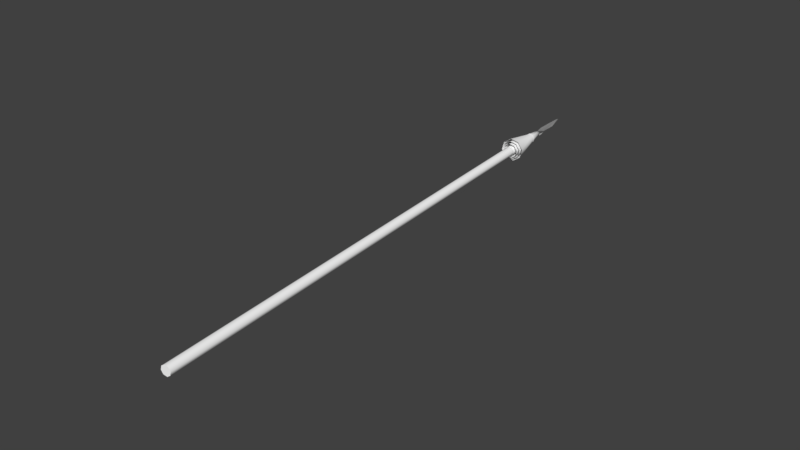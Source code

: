 # Source: WEP_Spear_001.blend  (saved by Blender 2.78.0; exported with 4.5.12 LTS)
import bpy
from mathutils import Matrix  # noqa: F401  (used for matrix-valued properties, if any)

bpy.ops.wm.read_factory_settings(use_empty=True)
scene = bpy.context.scene
scene.name = 'Scene'

# ---- collections
col_collection_1 = bpy.data.collections.new('Collection 1'); scene.collection.children.link(col_collection_1)

# ---- materials (node trees are filled in below, after node groups)
mat_spear = bpy.data.materials.new('Spear')
mat_spear.alpha_threshold = 0.0
mat_spear.diffuse_color = (1.0, 1.0, 1.0, 1.0)
mat_spear.roughness = 0.5
mat_feathers = bpy.data.materials.new('Feathers')
mat_feathers.alpha_threshold = 0.0
mat_feathers.diffuse_color = (1.0, 1.0, 1.0, 1.0)
mat_feathers.roughness = 0.5

# ---- material node trees
mat_spear.use_nodes = True; mat_spear.node_tree.nodes.clear()
_N = mat_spear.node_tree.nodes; _L = mat_spear.node_tree.links
n0 = _N.new('ShaderNodeOutputMaterial'); n0.name = 'Material Output'; n0.location = (1200, 880)
n0.label = 'Material Out'
n1 = _N.new('ShaderNodeAddShader'); n1.name = 'Add Shader'; n1.location = (1000, 880)
n1.label = 'Shader Add Refl'
n2 = _N.new('ShaderNodeAddShader'); n2.name = 'Add Shader.001'; n2.location = (800, 880)
n2.label = 'Shader Add Spec'
n3 = _N.new('ShaderNodeBsdfRefraction'); n3.name = 'Refraction BSDF'; n3.location = (1200, 220)
n3.label = 'Refl BSDF'
n3.mute = True
n4 = _N.new('ShaderNodeMix'); n4.name = 'Mix'; n4.location = (1000, 220)
n4.label = 'Mix Color/Refl'
n4.data_type = 'RGBA'
n4.blend_type = 'MULTIPLY'
n4.inputs[0].default_value = 1.0
n4.inputs[6].default_value = (1.0, 1.0, 1.0, 1.0)
n4.inputs[7].default_value = (0.0, 0.0, 0.0, 0.0)
n5 = _N.new('ShaderNodeMixShader'); n5.name = 'Mix Shader'; n5.location = (600, 880)
n5.label = 'Shader Mix Alpha'
n6 = _N.new('ShaderNodeBsdfTransparent'); n6.name = 'Transparent BSDF'; n6.location = (400, 880)
n6.label = 'Alpha BSDF'
n6.mute = True
n7 = _N.new('ShaderNodeMix'); n7.name = 'Mix.001'; n7.location = (200, 1100)
n7.label = 'Mix Color/Alpha'
n7.data_type = 'RGBA'
n7.blend_type = 'MULTIPLY'
n7.inputs[0].default_value = 1.0
n7.inputs[6].default_value = (1.0, 1.0, 1.0, 1.0)
n7.inputs[7].default_value = (1.0, 1.0, 1.0, 1.0)
n8 = _N.new('ShaderNodeBsdfDiffuse'); n8.name = 'Diffuse BSDF'; n8.location = (400, 660)
n8.label = 'Diff BSDF'
n9 = _N.new('ShaderNodeMix'); n9.name = 'Mix.002'; n9.location = (200, 660)
n9.label = 'Mix Color/Diffuse'
n9.data_type = 'RGBA'
n9.blend_type = 'MULTIPLY'
n9.inputs[0].default_value = 1.0
n9.inputs[6].default_value = (1.0, 1.0, 1.0, 1.0)
n9.inputs[7].default_value = (1.0, 1.0, 1.0, 1.0)
n10 = _N.new('ShaderNodeBsdfAnisotropic'); n10.name = 'Glossy BSDF'; n10.location = (400, 220)
n10.label = 'Spec BSDF'
n10.distribution = 'GGX'
n11 = _N.new('ShaderNodeMix'); n11.name = 'Mix.003'; n11.location = (200, 220)
n11.label = 'Mix Color/Spec'
n11.data_type = 'RGBA'
n11.blend_type = 'MULTIPLY'
n11.inputs[0].default_value = 1.0
n11.inputs[7].default_value = (0.0, 0.0, 0.0, 1.0)
n12 = _N.new('ShaderNodeMix'); n12.name = 'Mix.004'; n12.location = (200, 0)
n12.label = 'Mix Color/Hardness'
n12.data_type = 'RGBA'
n12.blend_type = 'MULTIPLY'
n12.inputs[0].default_value = 1.0
n12.inputs[6].default_value = (1.87, 1.87, 1.87, 1.87)
n12.inputs[7].default_value = (1.0, 1.0, 1.0, 1.0)
n13 = _N.new('ShaderNodeNormalMap'); n13.name = 'Normal Map'; n13.location = (200, 440)
n13.label = 'Normal/Map'
n13.mute = True
n14 = _N.new('ShaderNodeMix'); n14.name = 'Mix.005'; n14.location = (1000, 660)
n14.label = 'Bump/Map'
n14.mute = True
n14.data_type = 'RGBA'
n14.blend_type = 'MULTIPLY'
n14.inputs[0].default_value = 1.0
n14.inputs[6].default_value = (1.0, 1.0, 1.0, 1.0)
n14.inputs[7].default_value = (0.0, 0.0, 0.0, 1.0)
n15 = _N.new('ShaderNodeTexCoord'); n15.name = 'Texture Coordinate'; n15.location = (-600, 660)
n15.label = 'Texture Coords'
n16 = _N.new('ShaderNodeDisplacement'); n16.name = 'Displacement'; n16.location = (0, 0)
n16.inputs[1].default_value = 0.0
n16.inputs[2].default_value = 0.1
n17 = _N.new('ShaderNodeMath'); n17.name = 'Math'; n17.location = (0, 0)
n17.operation = 'POWER'
_L.new(n1.outputs[0], n0.inputs[0])
_L.new(n2.outputs[0], n1.inputs[0])
_L.new(n3.outputs[0], n1.inputs[1])
_L.new(n4.outputs[2], n3.inputs[0])
_L.new(n5.outputs[0], n2.inputs[0])
_L.new(n6.outputs[0], n5.inputs[1])
_L.new(n7.outputs[2], n5.inputs[0])
_L.new(n8.outputs[0], n5.inputs[2])
_L.new(n9.outputs[2], n8.inputs[0])
_L.new(n10.outputs[0], n2.inputs[1])
_L.new(n11.outputs[2], n10.inputs[0])
_L.new(n13.outputs[0], n8.inputs[2])
_L.new(n13.outputs[0], n10.inputs[4])
_L.new(n13.outputs[0], n3.inputs[3])
_L.new(n14.outputs[2], n16.inputs[0])
_L.new(n16.outputs[0], n0.inputs[2])
_L.new(n12.outputs[2], n17.inputs[0])
_L.new(n17.outputs[0], n10.inputs[1])
n0.is_active_output = True
mat_feathers.use_nodes = True; mat_feathers.node_tree.nodes.clear()
_N = mat_feathers.node_tree.nodes; _L = mat_feathers.node_tree.links
n0 = _N.new('ShaderNodeOutputMaterial'); n0.name = 'Material Output'; n0.location = (1200, 880)
n0.label = 'Material Out'
n1 = _N.new('ShaderNodeAddShader'); n1.name = 'Add Shader'; n1.location = (1000, 880)
n1.label = 'Shader Add Refl'
n2 = _N.new('ShaderNodeAddShader'); n2.name = 'Add Shader.001'; n2.location = (800, 880)
n2.label = 'Shader Add Spec'
n3 = _N.new('ShaderNodeBsdfRefraction'); n3.name = 'Refraction BSDF'; n3.location = (1200, 220)
n3.label = 'Refl BSDF'
n3.mute = True
n4 = _N.new('ShaderNodeMix'); n4.name = 'Mix'; n4.location = (1000, 220)
n4.label = 'Mix Color/Refl'
n4.data_type = 'RGBA'
n4.blend_type = 'MULTIPLY'
n4.inputs[0].default_value = 1.0
n4.inputs[6].default_value = (1.0, 1.0, 1.0, 1.0)
n4.inputs[7].default_value = (0.0, 0.0, 0.0, 0.0)
n5 = _N.new('ShaderNodeMixShader'); n5.name = 'Mix Shader'; n5.location = (600, 880)
n5.label = 'Shader Mix Alpha'
n6 = _N.new('ShaderNodeBsdfTransparent'); n6.name = 'Transparent BSDF'; n6.location = (400, 880)
n6.label = 'Alpha BSDF'
n6.mute = True
n7 = _N.new('ShaderNodeMix'); n7.name = 'Mix.001'; n7.location = (200, 1100)
n7.label = 'Mix Color/Alpha'
n7.data_type = 'RGBA'
n7.blend_type = 'MULTIPLY'
n7.inputs[0].default_value = 1.0
n7.inputs[6].default_value = (1.0, 1.0, 1.0, 1.0)
n7.inputs[7].default_value = (1.0, 1.0, 1.0, 1.0)
n8 = _N.new('ShaderNodeBsdfDiffuse'); n8.name = 'Diffuse BSDF'; n8.location = (400, 660)
n8.label = 'Diff BSDF'
n9 = _N.new('ShaderNodeMix'); n9.name = 'Mix.002'; n9.location = (200, 660)
n9.label = 'Mix Color/Diffuse'
n9.data_type = 'RGBA'
n9.blend_type = 'MULTIPLY'
n9.inputs[0].default_value = 1.0
n9.inputs[6].default_value = (1.0, 1.0, 1.0, 1.0)
n9.inputs[7].default_value = (1.0, 1.0, 1.0, 1.0)
n10 = _N.new('ShaderNodeBsdfAnisotropic'); n10.name = 'Glossy BSDF'; n10.location = (400, 220)
n10.label = 'Spec BSDF'
n10.distribution = 'GGX'
n11 = _N.new('ShaderNodeMix'); n11.name = 'Mix.003'; n11.location = (200, 220)
n11.label = 'Mix Color/Spec'
n11.data_type = 'RGBA'
n11.blend_type = 'MULTIPLY'
n11.inputs[0].default_value = 1.0
n11.inputs[7].default_value = (0.0, 0.0, 0.0, 1.0)
n12 = _N.new('ShaderNodeMix'); n12.name = 'Mix.004'; n12.location = (200, 0)
n12.label = 'Mix Color/Hardness'
n12.data_type = 'RGBA'
n12.blend_type = 'MULTIPLY'
n12.inputs[0].default_value = 1.0
n12.inputs[6].default_value = (1.87, 1.87, 1.87, 1.87)
n12.inputs[7].default_value = (1.0, 1.0, 1.0, 1.0)
n13 = _N.new('ShaderNodeNormalMap'); n13.name = 'Normal Map'; n13.location = (200, 440)
n13.label = 'Normal/Map'
n13.mute = True
n14 = _N.new('ShaderNodeMix'); n14.name = 'Mix.005'; n14.location = (1000, 660)
n14.label = 'Bump/Map'
n14.mute = True
n14.data_type = 'RGBA'
n14.blend_type = 'MULTIPLY'
n14.inputs[0].default_value = 1.0
n14.inputs[6].default_value = (1.0, 1.0, 1.0, 1.0)
n14.inputs[7].default_value = (0.0, 0.0, 0.0, 1.0)
n15 = _N.new('ShaderNodeTexCoord'); n15.name = 'Texture Coordinate'; n15.location = (-600, 660)
n15.label = 'Texture Coords'
n16 = _N.new('ShaderNodeDisplacement'); n16.name = 'Displacement'; n16.location = (0, 0)
n16.inputs[1].default_value = 0.0
n16.inputs[2].default_value = 0.1
n17 = _N.new('ShaderNodeMath'); n17.name = 'Math'; n17.location = (0, 0)
n17.operation = 'POWER'
_L.new(n1.outputs[0], n0.inputs[0])
_L.new(n2.outputs[0], n1.inputs[0])
_L.new(n3.outputs[0], n1.inputs[1])
_L.new(n4.outputs[2], n3.inputs[0])
_L.new(n5.outputs[0], n2.inputs[0])
_L.new(n6.outputs[0], n5.inputs[1])
_L.new(n7.outputs[2], n5.inputs[0])
_L.new(n8.outputs[0], n5.inputs[2])
_L.new(n9.outputs[2], n8.inputs[0])
_L.new(n10.outputs[0], n2.inputs[1])
_L.new(n11.outputs[2], n10.inputs[0])
_L.new(n13.outputs[0], n8.inputs[2])
_L.new(n13.outputs[0], n10.inputs[4])
_L.new(n13.outputs[0], n3.inputs[3])
_L.new(n14.outputs[2], n16.inputs[0])
_L.new(n16.outputs[0], n0.inputs[2])
_L.new(n12.outputs[2], n17.inputs[0])
_L.new(n17.outputs[0], n10.inputs[1])
n0.is_active_output = True

# ---- world
world_world = bpy.data.worlds.new('World'); scene.world = world_world
world_world.color = (0.05088, 0.05088, 0.05088)
world_world.use_sun_shadow = False
world_world.sun_shadow_jitter_overblur = 0.0
world_world.cycles.sampling_method = 'MANUAL'

# ---- meshes
me_mesh = bpy.data.meshes.new('Mesh')
me_mesh.from_pydata([(82.41, 6.855e-08, -1.903), (82.41, -1.136, -1.345), (82.41, -1.607, 2.938e-08), (82.41, -1.136, 1.345), (82.41, 6.855e-08, 1.903), (82.41, 1.136, 1.345), (82.41, 1.607, 2.938e-08), (82.41, 1.136, -1.345), (69.92, 2.246e-06, -4.373), (69.92, -2.611, -3.092), (69.92, -3.693, 9.766e-07), (69.92, -2.611, 3.092), (69.92, 2.246e-06, 4.373), (69.92, 2.611, 3.092), (69.92, 3.693, 9.766e-07), (69.92, 2.611, -3.092), (81.75, -2.863e-07, -1.496), (81.75, -0.8933, -1.058), (81.75, -1.263, -1.275e-07), (81.75, -0.8933, 1.058), (81.75, -2.863e-07, 1.496), (81.75, 0.8933, 1.058), (81.75, 1.263, -1.275e-07), (81.75, 0.8933, -1.058), (69.25, 1.557e-06, -3.588), (69.25, -2.142, -2.537), (69.25, -3.03, 6.738e-07), (69.25, -2.142, 2.537), (69.25, 1.557e-06, 3.588), (69.25, 2.142, 2.537), (69.25, 3.03, 6.738e-07), (69.25, 2.142, -2.537), (81.07, -5.682e-07, -1.19), (81.07, -0.7106, -0.8416), (81.07, -1.005, -2.442e-07), (81.07, -0.7106, 0.8416), (81.07, -5.682e-07, 1.19), (81.07, 0.7106, 0.8416), (81.07, 1.005, -2.442e-07), (81.07, 0.7106, -0.8416), (68.57, 8.98e-07, -2.854), (68.57, -1.704, -2.018), (68.57, -2.41, 3.932e-07), (68.57, -1.704, 2.018), (68.57, 8.98e-07, 2.854), (68.57, 1.704, 2.018), (68.57, 2.41, 3.932e-07), (68.57, 1.704, -2.018), (81.57, 1.568, 8.983e-09), (81.57, 1.108, 1.313), (81.57, 3.246e-08, -1.856), (81.57, 1.108, -1.313), (81.57, -1.108, -1.313), (81.57, -1.108, 1.313), (81.57, -1.568, 8.983e-09), (81.57, 3.246e-08, 1.856), (56.56, 3.075e-09, -2.762), (56.64, -1.089, -1.289), (56.64, 1.089, -1.289), (54.72, 6.856e-09, -2.695), (54.89, -1.089, -1.288), (54.89, 1.089, -1.289), (49.36, -0.4087, -13.33), (47.94, -0.3541, -12.12), (53.58, -0.07876, -8.116), (51.85, -0.05747, -7.272), (-87.5, -1.749e-06, -8.092e-07), (87.5, -2e-06, -8.439e-07), (-87.5, -1.749e-06, -1.823), (87.5, -1.986e-06, -1.416), (-87.5, -1.089, -1.289), (87.5, -0.6032, -1.002), (-87.5, -1.54, -7.295e-07), (87.5, -0.8531, -7.646e-07), (-87.5, -1.089, 1.289), (87.5, -0.6032, 1.002), (-87.5, -1.566e-06, 1.823), (87.5, -1.884e-06, 1.416), (-87.5, 1.089, 1.289), (87.5, 0.6032, 1.002), (-87.5, 1.54, -8.31e-07), (87.5, 0.8531, -8.434e-07), (-87.5, 1.089, -1.289), (87.5, 0.6032, -1.002), (82.41, 0.0, -1.823), (82.41, -1.089, -1.289), (82.41, -1.54, 0.0), (82.41, -1.089, 1.289), (82.41, 0.0, 1.823), (82.41, 1.089, 1.289), (82.41, 1.54, 0.0), (82.41, 1.089, -1.289), (90.34, 0.743, 0.6647), (90.05, 0.743, 1.187), (96.84, 0.743, 0.4327), (91.09, 0.743, 0.0), (90.34, 0.743, -0.6647), (90.05, 0.743, -1.187), (96.84, 0.743, -0.4327), (97.89, 0.743, 0.0), (85.79, 0.0, 1.711), (85.59, 0.0, 4.292), (85.05, 0.0, 3.851), (84.96, 0.0, 2.867), (86.87, 0.0, 0.9437), (99.16, 0.0, 2.786), (101.4, 0.0, 1.702), (90.94, -0.743, 0.2355), (90.34, -0.743, 0.6647), (90.05, -0.743, 1.187), (96.84, -0.743, 0.4327), (85.79, 0.0, -1.711), (103.2, 0.0, 0.0), (85.59, 0.0, -4.292), (85.05, 0.0, -3.851), (84.96, 0.0, -2.867), (87.28, 0.0, 0.0), (86.87, 0.0, -0.9437), (99.16, 0.0, -2.786), (101.4, 0.0, -1.702), (91.09, -0.743, 0.0), (90.94, -0.743, -0.2355), (90.34, -0.743, -0.6647), (90.05, -0.743, -1.187), (96.84, -0.743, -0.4327), (97.89, -0.743, 0.0), (56.56, 3.075e-09, -2.762), (54.72, 6.856e-09, -2.695), (49.36, -0.4087, -13.33), (47.94, -0.3541, -12.12), (53.58, -0.07876, -8.116), (51.85, -0.05747, -7.272), (-87.5, -1.749e-06, -1.823), (-87.5, -1.089, -1.289), (-87.5, -1.54, -7.295e-07), (-87.5, -1.089, 1.289), (-87.5, -1.566e-06, 1.823), (-87.5, 1.089, 1.289), (-87.5, 1.54, -8.31e-07), (-87.5, 1.089, -1.289), (82.41, 1.089, 1.289), (82.41, 0.0, 1.823), (82.41, -1.089, 1.289), (82.41, -1.54, 0.0), (90.05, 0.743, 1.187), (96.84, 0.743, 0.4327), (97.89, 0.743, 0.0), (87.28, 0.0, 0.0), (86.87, 0.0, 0.9437), (85.79, 0.0, 1.711), (85.05, 0.0, 3.851), (85.59, 0.0, 4.292), (84.96, 0.0, 2.867), (99.16, 0.0, 2.786), (101.4, 0.0, 1.702), (103.2, 0.0, 0.0), (91.09, 0.743, 0.0), (90.34, 0.743, -0.6647), (90.34, 0.743, 0.6647), (90.05, 0.743, -1.187), (96.84, 0.743, -0.4327), (86.87, 0.0, -0.9437), (85.79, 0.0, -1.711), (85.05, 0.0, -3.851), (85.59, 0.0, -4.292), (84.96, 0.0, -2.867), (99.16, 0.0, -2.786), (101.4, 0.0, -1.702), (91.09, -0.743, 0.0), (90.94, -0.743, 0.2355), (90.34, -0.743, 0.6647), (90.05, -0.743, 1.187), (96.84, -0.743, 0.4327), (97.89, -0.743, 0.0), (90.94, -0.743, -0.2355), (90.34, -0.743, -0.6647), (90.05, -0.743, -1.187), (96.84, -0.743, -0.4327)], [], [(48, 14, 13, 49), (50, 8, 15, 51), (52, 9, 8, 50), (53, 11, 10, 54), (49, 13, 12, 55), (51, 15, 14, 48), (54, 10, 9, 52), (55, 12, 11, 53), (22, 30, 29, 21), (16, 24, 31, 23), (17, 25, 24, 16), (19, 27, 26, 18), (21, 29, 28, 20), (23, 31, 30, 22), (18, 26, 25, 17), (20, 28, 27, 19), (38, 46, 45, 37), (32, 40, 47, 39), (33, 41, 40, 32), (35, 43, 42, 34), (37, 45, 44, 36), (39, 47, 46, 38), (34, 42, 41, 33), (36, 44, 43, 35), (4, 55, 53, 3), (2, 54, 52, 1), (7, 51, 48, 6), (5, 49, 55, 4), (3, 53, 54, 2), (1, 52, 50, 0), (0, 50, 51, 7), (6, 48, 49, 5), (2, 85, 52, 54), (91, 90, 48, 51), (85, 84, 50, 52), (84, 91, 51, 50), (90, 5, 49, 48), (56, 59, 61, 58), (57, 60, 59, 56), (64, 62, 63, 65), (56, 64, 65, 59), (66, 132, 133), (67, 71, 69), (84, 69, 71, 85), (66, 133, 134), (67, 73, 71), (85, 71, 73, 86), (66, 134, 135), (67, 75, 73), (86, 73, 75, 87), (66, 135, 136), (67, 77, 75), (87, 75, 77, 88), (66, 136, 137), (67, 79, 77), (88, 77, 79, 89), (66, 137, 138), (67, 81, 79), (89, 79, 81, 90), (66, 138, 139), (67, 83, 81), (90, 81, 83, 91), (66, 139, 132), (67, 69, 83), (91, 83, 69, 84), (82, 91, 84, 68), (80, 90, 91, 82), (78, 140, 90, 80), (76, 141, 140, 78), (74, 142, 141, 76), (72, 143, 142, 74), (70, 85, 143, 72), (68, 84, 85, 70), (93, 145, 146, 95, 92), (156, 147, 148), (156, 148, 149, 158), (144, 150, 151), (144, 152, 150), (158, 149, 152, 144), (144, 151, 153, 94), (94, 153, 154, 99), (99, 154, 112), (97, 157, 95, 146, 160), (156, 161, 147), (156, 96, 162, 161), (159, 164, 163), (159, 163, 165), (96, 159, 165, 162), (159, 98, 166, 164), (98, 99, 167, 166), (99, 112, 167), (109, 170, 169, 168, 125, 172), (120, 107, 104, 116), (107, 108, 100, 104), (171, 101, 102), (171, 102, 103), (108, 171, 103, 100), (171, 110, 105, 101), (110, 173, 106, 105), (173, 155, 106), (123, 177, 125, 168, 174, 175), (120, 116, 117, 121), (121, 117, 111, 122), (176, 114, 113), (176, 115, 114), (122, 111, 115, 176), (176, 113, 118, 124), (124, 118, 119, 173), (173, 119, 155), (130, 131, 129, 128), (126, 127, 131, 130)])
me_mesh.polygons.foreach_set('use_smooth', [True] * 111)
me_mesh.polygons.foreach_set('material_index', [1, 1, 1, 1, 1, 1, 1, 1, 1, 1, 1, 1, 1, 1, 1, 1, 1, 1, 1, 1, 1, 1, 1, 1, 1, 1, 1, 1, 1, 1, 1, 1, 1, 1, 1, 1, 1, 0, 0, 0, 0, 0, 0, 0, 0, 0, 0, 0, 0, 0, 0, 0, 0, 0, 0, 0, 0, 0, 0, 0, 0, 0, 0, 0, 0, 0, 0, 0, 0, 0, 0, 0, 0, 0, 0, 0, 0, 0, 0, 0, 0, 0, 0, 0, 0, 0, 0, 0, 0, 0, 0, 0, 0, 0, 0, 0, 0, 0, 0, 0, 0, 0, 0, 0, 0, 0, 0, 0, 0, 0, 0])
_uv = me_mesh.uv_layers.new(name='UVMap')
_uv.uv.foreach_set('vector', [0.3428, 0.3204, 0.0001375, 0.3204, 0.004729, 0.2309, 0.345, 0.2818, 0.3515, 0.3934, 0.0198, 0.4879, 0.004729, 0.4099, 0.345, 0.359, 0.3627, 0.4265, 0.04843, 0.5621, 0.0198, 0.4879, 0.3515, 0.3934, 0.3627, 0.2142, 0.04843, 0.07869, 0.09231, 0.0001375, 0.378, 0.1796, 0.345, 0.2818, 0.004729, 0.2309, 0.0198, 0.1528, 0.3515, 0.2473, 0.345, 0.359, 0.004729, 0.4099, 0.0001375, 0.3204, 0.3428, 0.3204, 0.378, 0.4612, 0.09231, 0.6406, 0.04843, 0.5621, 0.3627, 0.4265, 0.3515, 0.2473, 0.0198, 0.1528, 0.04843, 0.07869, 0.3627, 0.2142, 0.7565, 0.2767, 0.399, 0.2767, 0.4025, 0.2007, 0.758, 0.245, 0.7625, 0.3363, 0.4134, 0.4195, 0.4025, 0.3528, 0.758, 0.3084, 0.771, 0.3631, 0.4338, 0.4839, 0.4134, 0.4195, 0.7625, 0.3363, 0.771, 0.1904, 0.4338, 0.06958, 0.465, 0.0001375, 0.784, 0.1614, 0.758, 0.245, 0.4025, 0.2007, 0.4134, 0.134, 0.7625, 0.2172, 0.758, 0.3084, 0.4025, 0.3528, 0.399, 0.2767, 0.7565, 0.2767, 0.784, 0.3921, 0.465, 0.5533, 0.4338, 0.4839, 0.771, 0.3631, 0.7625, 0.2172, 0.4134, 0.134, 0.4338, 0.06958, 0.771, 0.1904, 0.7552, 0.7767, 0.399, 0.7767, 0.4013, 0.7162, 0.7562, 0.7515, 0.759, 0.8242, 0.4082, 0.8906, 0.4013, 0.8372, 0.7562, 0.802, 0.7645, 0.8459, 0.4212, 0.9427, 0.4082, 0.8906, 0.759, 0.8242, 0.7645, 0.7075, 0.4212, 0.6108, 0.4412, 0.5536, 0.7728, 0.6837, 0.7562, 0.7515, 0.4013, 0.7162, 0.4082, 0.6629, 0.759, 0.7293, 0.7562, 0.802, 0.4013, 0.8372, 0.399, 0.7767, 0.7552, 0.7767, 0.7728, 0.8698, 0.4412, 0.9999, 0.4212, 0.9427, 0.7645, 0.8459, 0.759, 0.7293, 0.4082, 0.6629, 0.4212, 0.6108, 0.7645, 0.7075, 0.3751, 0.2535, 0.3515, 0.2473, 0.3627, 0.2142, 0.3849, 0.2222, 0.3988, 0.4527, 0.378, 0.4612, 0.3627, 0.4265, 0.3849, 0.4185, 0.3682, 0.3556, 0.345, 0.359, 0.3428, 0.3204, 0.3653, 0.3204, 0.3682, 0.2851, 0.345, 0.2818, 0.3515, 0.2473, 0.3751, 0.2535, 0.3849, 0.2222, 0.3627, 0.2142, 0.378, 0.1796, 0.3988, 0.188, 0.3849, 0.4185, 0.3627, 0.4265, 0.3515, 0.3934, 0.3751, 0.3873, 0.3751, 0.3873, 0.3515, 0.3934, 0.345, 0.359, 0.3682, 0.3556, 0.3653, 0.3204, 0.3428, 0.3204, 0.345, 0.2818, 0.3682, 0.2851, 0.3988, 0.4527, 0.3849, 0.4185, 0.3627, 0.4265, 0.378, 0.4612, 0.3682, 0.3556, 0.3653, 0.3204, 0.3428, 0.3204, 0.345, 0.359, 0.3849, 0.4185, 0.3751, 0.3873, 0.3515, 0.3934, 0.3627, 0.4265, 0.3751, 0.3873, 0.3682, 0.3556, 0.345, 0.359, 0.3515, 0.3934, 0.3653, 0.3204, 0.3682, 0.2851, 0.345, 0.2818, 0.3428, 0.3204, 0.1661, 0.5436, 0.1661, 0.5593, 0.151, 0.5582, 0.1506, 0.5434, 0.1663, 0.5593, 0.1667, 0.5445, 0.1818, 0.5434, 0.1818, 0.5591, 0.1315, 0.5709, 0.1347, 0.5142, 0.1505, 0.5154, 0.1476, 0.5681, 0.1375, 0.6224, 0.1315, 0.5709, 0.1476, 0.5681, 0.1505, 0.6137, 0.1629, 0.5287, 0.1578, 0.5433, 0.1506, 0.536, 0.1823, 0.5258, 0.1753, 0.5188, 0.1794, 0.5142, 0.07958, 0.07075, 0.07604, 0.004946, 0.0801, 0.003316, 0.08619, 0.06933, 0.1629, 0.5287, 0.1506, 0.536, 0.1506, 0.5244, 0.1823, 0.5258, 0.1753, 0.5275, 0.1753, 0.5188, 0.08619, 0.06933, 0.0801, 0.003316, 0.08582, 6.998e-05, 0.0933, 0.0671, 0.1629, 0.5287, 0.1506, 0.5244, 0.1578, 0.5154, 0.1823, 0.5258, 0.1794, 0.5352, 0.1753, 0.5275, 0.03901, 0.0676, 0.04628, 0.0004272, 0.05201, 0.003571, 0.04613, 0.06971, 0.1629, 0.5287, 0.1578, 0.5154, 0.168, 0.5142, 0.1823, 0.5258, 0.1852, 0.5374, 0.1794, 0.5352, 0.04613, 0.06971, 0.05201, 0.003571, 0.05608, 0.005126, 0.05275, 0.071, 0.1629, 0.5287, 0.168, 0.5142, 0.1752, 0.5215, 0.1823, 0.5258, 0.1894, 0.5328, 0.1852, 0.5374, 0.05275, 0.071, 0.05608, 0.005126, 0.0602, 0.005852, 0.0593, 0.07171, 0.1629, 0.5287, 0.1752, 0.5215, 0.1752, 0.533, 0.1823, 0.5258, 0.1894, 0.524, 0.1894, 0.5328, 0.0593, 0.07171, 0.0602, 0.005852, 0.06606, 0.005994, 0.06617, 0.07195, 0.1629, 0.5287, 0.1752, 0.533, 0.168, 0.5421, 0.1823, 0.5258, 0.1852, 0.5163, 0.1894, 0.524, 0.06617, 0.07195, 0.06606, 0.005994, 0.07192, 0.005747, 0.07304, 0.07158, 0.1629, 0.5287, 0.168, 0.5421, 0.1578, 0.5433, 0.1823, 0.5258, 0.1794, 0.5142, 0.1852, 0.5163, 0.07304, 0.07158, 0.07192, 0.005747, 0.07604, 0.004946, 0.07958, 0.07075, 0.0726, 0.9997, 0.07304, 0.07158, 0.07958, 0.07075, 0.07951, 0.9996, 0.06569, 0.9997, 0.06617, 0.07195, 0.07304, 0.07158, 0.0726, 0.9997, 0.05878, 0.9998, 0.0593, 0.07171, 0.06617, 0.07195, 0.06569, 0.9997, 0.05189, 0.9998, 0.05275, 0.071, 0.0593, 0.07171, 0.05878, 0.9998, 0.04499, 0.9999, 0.04613, 0.06971, 0.05275, 0.071, 0.05189, 0.9998, 0.03815, 0.9999, 0.03901, 0.0676, 0.04613, 0.06971, 0.04499, 0.9999, 0.0864, 0.9995, 0.08619, 0.06933, 0.0933, 0.0671, 0.0933, 0.9994, 0.07951, 0.9996, 0.07958, 0.07075, 0.08619, 0.06933, 0.0864, 0.9995, 0.3689, 0.7438, 0.357, 0.8688, 0.3503, 0.888, 0.3503, 0.7626, 0.3608, 0.749, 0.3503, 0.7626, 0.3503, 0.6915, 0.3648, 0.6841, 0.3503, 0.7626, 0.3648, 0.6841, 0.3775, 0.6646, 0.3608, 0.749, 0.3689, 0.7438, 0.4115, 0.6515, 0.4184, 0.6616, 0.3689, 0.7438, 0.396, 0.6496, 0.4115, 0.6515, 0.3608, 0.749, 0.3775, 0.6646, 0.396, 0.6496, 0.3689, 0.7438, 0.3689, 0.7438, 0.4184, 0.6616, 0.396, 0.9124, 0.357, 0.8688, 0.357, 0.8688, 0.396, 0.9124, 0.378, 0.9556, 0.3503, 0.888, 0.3503, 0.888, 0.378, 0.9556, 0.3503, 0.9894, 0.3316, 0.7438, 0.3397, 0.749, 0.3503, 0.7626, 0.3503, 0.888, 0.3435, 0.8688, 0.3503, 0.7626, 0.3357, 0.6841, 0.3503, 0.6915, 0.3503, 0.7626, 0.3397, 0.749, 0.323, 0.6646, 0.3357, 0.6841, 0.3316, 0.7438, 0.2822, 0.6616, 0.289, 0.6515, 0.3316, 0.7438, 0.289, 0.6515, 0.3045, 0.6496, 0.3397, 0.749, 0.3316, 0.7438, 0.3045, 0.6496, 0.323, 0.6646, 0.3316, 0.7438, 0.3435, 0.8688, 0.3045, 0.9124, 0.2822, 0.6616, 0.3435, 0.8688, 0.3503, 0.888, 0.3225, 0.9556, 0.3045, 0.9124, 0.3503, 0.888, 0.3503, 0.9894, 0.3225, 0.9556, 0.1909, 0.7461, 0.1989, 0.7514, 0.2068, 0.7594, 0.2101, 0.7654, 0.2101, 0.8928, 0.2039, 0.8747, 0.2101, 0.7654, 0.2068, 0.7594, 0.1919, 0.6846, 0.2101, 0.693, 0.2068, 0.7594, 0.1989, 0.7514, 0.1791, 0.6665, 0.1919, 0.6846, 0.1909, 0.7461, 0.1382, 0.665, 0.1448, 0.6547, 0.1909, 0.7461, 0.1448, 0.6547, 0.1601, 0.6523, 0.1989, 0.7514, 0.1909, 0.7461, 0.1601, 0.6523, 0.1791, 0.6665, 0.1909, 0.7461, 0.2039, 0.8747, 0.1665, 0.9162, 0.1382, 0.665, 0.2039, 0.8747, 0.2101, 0.8928, 0.1836, 0.9573, 0.1665, 0.9162, 0.2101, 0.8928, 0.2101, 0.9894, 0.1836, 0.9573, 0.2292, 0.7461, 0.2162, 0.8747, 0.2101, 0.8928, 0.2101, 0.7654, 0.2133, 0.7594, 0.2212, 0.7514, 0.2101, 0.7654, 0.2101, 0.693, 0.2282, 0.6846, 0.2133, 0.7594, 0.2133, 0.7594, 0.2282, 0.6846, 0.241, 0.6665, 0.2212, 0.7514, 0.2292, 0.7461, 0.2753, 0.6547, 0.2819, 0.665, 0.2292, 0.7461, 0.26, 0.6523, 0.2753, 0.6547, 0.2212, 0.7514, 0.241, 0.6665, 0.26, 0.6523, 0.2292, 0.7461, 0.2292, 0.7461, 0.2819, 0.665, 0.2536, 0.9162, 0.2162, 0.8747, 0.2162, 0.8747, 0.2536, 0.9162, 0.2365, 0.9573, 0.2101, 0.8928, 0.2101, 0.8928, 0.2365, 0.9573, 0.2101, 0.9894, 0.1315, 0.5709, 0.1476, 0.5681, 0.1505, 0.5154, 0.1347, 0.5142, 0.1375, 0.6224, 0.1505, 0.6137, 0.1476, 0.5681, 0.1315, 0.5709])
me_mesh.materials.append(mat_spear)
me_mesh.materials.append(mat_feathers)
me_mesh.use_remesh_preserve_volume = False
me_mesh.use_remesh_preserve_attributes = False
me_mesh.use_mirror_vertex_groups = False
me_mesh.update()
me_mesh.normals_split_custom_set([tuple(v) for v in zip(*[iter([0.121, 0.9926, 0.01071, 0.1793, 0.9838, 2.919e-07, 0.1941, 0.7297, 0.6556, 0.09976, 0.6479, 0.7552, 0.1209, -4.279e-06, -0.9927, 0.211, -3.757e-06, -0.9775, 0.1941, 0.7297, -0.6556, 0.1105, 0.7501, -0.652, 0.1295, -0.7553, -0.6424, 0.1941, -0.7297, -0.6556, 0.211, -3.757e-06, -0.9775, 0.1209, -4.279e-06, -0.9927, 0.07444, -0.749, 0.6583, 0.1941, -0.7297, 0.6556, 0.1793, -0.9838, 2.294e-07, 0.09207, -0.9883, 0.1214, 0.09976, 0.6479, 0.7552, 0.1941, 0.7297, 0.6556, 0.211, -3.511e-06, 0.9775, 0.08178, 1.733e-06, 0.9967, 0.1105, 0.7501, -0.652, 0.1941, 0.7297, -0.6556, 0.1793, 0.9838, 2.919e-07, 0.121, 0.9926, 0.01071, 0.09207, -0.9883, 0.1214, 0.1793, -0.9838, 2.294e-07, 0.1941, -0.7297, -0.6556, 0.1295, -0.7553, -0.6424, 0.08178, 1.733e-06, 0.9967, 0.211, -3.511e-06, 0.9775, 0.1941, -0.7297, 0.6556, 0.07444, -0.749, 0.6583, 0.1399, 0.9902, 2.146e-07, 0.1399, 0.9902, 2.172e-07, 0.1516, 0.7361, 0.6596, 0.1514, 0.7431, 0.6518, 0.1651, 2.055e-06, -0.9863, 0.1651, -2.696e-06, -0.9863, 0.1516, 0.7361, -0.6596, 0.1514, 0.7431, -0.6518, 0.1514, -0.7431, -0.6518, 0.1516, -0.7361, -0.6596, 0.1651, -2.696e-06, -0.9863, 0.1651, 2.055e-06, -0.9863, 0.1514, -0.7431, 0.6518, 0.1516, -0.7361, 0.6596, 0.1399, -0.9902, 2.069e-07, 0.1399, -0.9902, 2.146e-07, 0.1514, 0.7431, 0.6518, 0.1516, 0.7361, 0.6596, 0.1651, -2.409e-06, 0.9863, 0.1651, 2.397e-06, 0.9863, 0.1514, 0.7431, -0.6518, 0.1516, 0.7361, -0.6596, 0.1399, 0.9902, 2.172e-07, 0.1399, 0.9902, 2.146e-07, 0.1399, -0.9902, 2.146e-07, 0.1399, -0.9902, 2.069e-07, 0.1516, -0.7361, -0.6596, 0.1514, -0.7431, -0.6518, 0.1651, 2.397e-06, 0.9863, 0.1651, -2.409e-06, 0.9863, 0.1516, -0.7361, 0.6596, 0.1514, -0.7431, 0.6518, 0.1117, 0.9937, 7.85e-08, 0.1117, 0.9937, 6.171e-08, 0.1211, 0.7399, 0.6617, 0.121, 0.7455, 0.6554, 0.132, 2.034e-06, -0.9913, 0.132, -4.666e-06, -0.9913, 0.1211, 0.7399, -0.6617, 0.121, 0.7455, -0.6554, 0.121, -0.7455, -0.6554, 0.1211, -0.7399, -0.6617, 0.132, -4.666e-06, -0.9913, 0.132, 2.034e-06, -0.9913, 0.121, -0.7455, 0.6554, 0.1211, -0.7399, 0.6617, 0.1117, -0.9937, -1.234e-07, 0.1117, -0.9937, -1.374e-07, 0.121, 0.7455, 0.6554, 0.1211, 0.7399, 0.6617, 0.132, -4.009e-06, 0.9913, 0.132, 2.685e-06, 0.9913, 0.121, 0.7455, -0.6554, 0.1211, 0.7399, -0.6617, 0.1117, 0.9937, 6.171e-08, 0.1117, 0.9937, 7.85e-08, 0.1117, -0.9937, -1.374e-07, 0.1117, -0.9937, -1.234e-07, 0.1211, -0.7399, -0.6617, 0.121, -0.7455, -0.6554, 0.132, 2.685e-06, 0.9913, 0.132, -4.009e-06, 0.9913, 0.1211, -0.7399, 0.6617, 0.121, -0.7455, 0.6554, -0.05505, 7.446e-06, 0.9985, 0.08178, 1.733e-06, 0.9967, 0.07444, -0.749, 0.6583, -0.05045, -0.746, 0.664, -0.08045, -0.9351, 0.3452, 0.09211, -0.9883, 0.1214, 0.1296, -0.7553, -0.6424, -0.05045, -0.746, -0.664, -0.05045, 0.746, -0.664, 0.1105, 0.7501, -0.652, 0.121, 0.9926, 0.01072, -0.04651, 0.9989, 1.218e-07, -0.08546, 0.425, 0.9011, 0.09976, 0.6479, 0.7552, 0.08178, 1.733e-06, 0.9967, -0.05505, 7.446e-06, 0.9985, -0.05045, -0.746, 0.664, 0.07444, -0.749, 0.6583, 0.09207, -0.9883, 0.1214, -0.08044, -0.9351, 0.3452, -0.05045, -0.746, -0.664, 0.1296, -0.7553, -0.6424, 0.1209, 7.628e-06, -0.9927, -0.05505, 5.214e-06, -0.9985, -0.05505, 5.214e-06, -0.9985, 0.1209, 7.628e-06, -0.9927, 0.1105, 0.7501, -0.652, -0.05045, 0.746, -0.664, -0.04651, 0.9989, 1.218e-07, 0.121, 0.9926, 0.01072, 0.09974, 0.6479, 0.7552, -0.08547, 0.425, 0.9011, -0.08044, -0.9351, 0.3452, 0.09312, -0.7851, -0.6124, 0.1295, -0.7553, -0.6424, 0.0921, -0.9883, 0.1215, 0.07189, 0.7788, -0.6231, 0.1105, 0.9938, 0.0118, 0.1209, 0.9926, 0.0107, 0.1105, 0.7501, -0.652, 0.09312, -0.7851, -0.6124, 0.05374, 1.624e-07, -0.9986, 0.121, 2.904e-06, -0.9927, 0.1295, -0.7553, -0.6424, 0.05374, 1.624e-07, -0.9986, 0.07189, 0.7788, -0.6231, 0.1105, 0.7501, -0.652, 0.121, 2.904e-06, -0.9927, 0.1105, 0.9938, 0.0118, -0.08546, 0.425, 0.9011, 0.09979, 0.6479, 0.7551, 0.1209, 0.9926, 0.0107, -0.01511, 0.4954, -0.8685, -0.01056, 0.7509, -0.6604, -0.01125, 0.798, -0.6025, -0.01125, 0.798, -0.6025, -0.01139, -0.7981, -0.6024, -0.01139, -0.7981, -0.6024, -0.01052, 0.7509, -0.6604, -0.01517, 0.4954, -0.8685, -0.003682, 0.9995, -0.03242, -0.01072, 0.9985, -0.05349, -0.01072, 0.9985, -0.05349, -0.004939, 0.9993, -0.03619, -0.01515, 0.4954, -0.8685, -0.003682, 0.9995, -0.03242, -0.004939, 0.9993, -0.03619, -0.01057, 0.7509, -0.6604, -1.0, -2.059e-07, 0.0, -1.0, -4.079e-13, 0.0, -1.0, -4.311e-06, 0.0, 1.0, -2.469e-06, -3.619e-14, 0.6777, -0.5714, -0.4628, 0.6172, -6.242e-06, -0.7868, 0.0537, -7.334e-07, -0.9986, 0.6172, -6.242e-06, -0.7868, 0.6777, -0.5714, -0.4628, 0.09314, -0.785, -0.6124, -1.0, -2.059e-07, 0.0, -1.0, -4.311e-06, 0.0, -1.0, -3.843e-06, 0.0, 1.0, -2.469e-06, -3.619e-14, 0.7054, -0.7088, 2.359e-07, 0.6777, -0.5714, -0.4628, 0.09314, -0.785, -0.6124, 0.6777, -0.5714, -0.4628, 0.7054, -0.7088, 2.359e-07, 0.1229, -0.9924, 3.774e-07, -1.0, -2.059e-07, 0.0, -1.0, -3.843e-06, 0.0, -1.0, 9.362e-07, 0.0, 1.0, -2.469e-06, -3.619e-14, 0.6777, -0.5714, 0.4628, 0.7054, -0.7088, 2.359e-07, 0.1229, -0.9924, 3.774e-07, 0.7054, -0.7088, 2.359e-07, 0.6777, -0.5714, 0.4628, 0.1081, -0.7768, 0.6204, -1.0, -2.059e-07, 0.0, -1.0, 9.362e-07, 0.0, -1.0, 3.843e-06, 0.0, 1.0, -2.469e-06, -3.619e-14, 0.6172, -8.43e-06, 0.7868, 0.6777, -0.5714, 0.4628, 0.1081, -0.7768, 0.6204, 0.6777, -0.5714, 0.4628, 0.6172, -8.43e-06, 0.7868, 0.09464, -3.445e-06, 0.9955, -1.0, -2.059e-07, 0.0, -1.0, 3.843e-06, 0.0, -1.0, 0.0, 0.0, 1.0, -2.469e-06, -3.619e-14, 0.6777, 0.5714, 0.4628, 0.6172, -8.43e-06, 0.7868, 0.09464, -3.445e-06, 0.9955, 0.6172, -8.43e-06, 0.7868, 0.6777, 0.5714, 0.4628, 0.1081, 0.7768, 0.6204, -1.0, -2.059e-07, 0.0, -1.0, 0.0, 0.0, -1.0, 0.0, 0.0, 1.0, -2.469e-06, -3.619e-14, 0.7054, 0.7088, 1.18e-07, 0.6777, 0.5714, 0.4628, 0.1081, 0.7768, 0.6204, 0.6777, 0.5714, 0.4628, 0.7054, 0.7088, 1.18e-07, 0.1106, 0.9938, 0.0118, -1.0, -2.059e-07, 0.0, -1.0, 0.0, 0.0, -1.0, 4.311e-06, 0.0, 1.0, -2.469e-06, -3.619e-14, 0.6777, 0.5714, -0.4628, 0.7054, 0.7088, 1.18e-07, 0.1106, 0.9938, 0.0118, 0.7054, 0.7088, 1.18e-07, 0.6777, 0.5714, -0.4628, 0.07188, 0.7788, -0.6231, -1.0, -2.059e-07, 0.0, -1.0, 4.311e-06, 0.0, -1.0, -4.079e-13, 0.0, 1.0, -2.469e-06, -3.619e-14, 0.6172, -6.242e-06, -0.7868, 0.6777, 0.5714, -0.4628, 0.07188, 0.7788, -0.6231, 0.6777, 0.5714, -0.4628, 0.6172, -6.242e-06, -0.7868, 0.0537, -7.334e-07, -0.9986, 6.984e-10, 0.7481, -0.6636, 0.07185, 0.7788, -0.6231, 0.0537, -4.082e-07, -0.9986, -8.808e-10, 3.381e-07, -1.0, 2.789e-09, 1.0, 1.809e-07, 0.1105, 0.9938, 0.01181, 0.07185, 0.7788, -0.6231, 6.984e-10, 0.7481, -0.6636, -2.791e-10, 0.7481, 0.6636, -2.791e-10, 0.7481, 0.6636, 0.1105, 0.9938, 0.01181, 2.789e-09, 1.0, 1.809e-07, -6.601e-10, 8.03e-07, 1.0, -6.601e-10, 3.762e-06, 1.0, -2.791e-10, 0.7481, 0.6636, -2.791e-10, 0.7481, 0.6636, -1.062e-09, -0.7481, 0.6636, -1.062e-09, -0.7481, 0.6636, -6.601e-10, 3.762e-06, 1.0, -6.601e-10, 8.03e-07, 1.0, -2.524e-09, -1.0, 2.01e-08, -2.524e-09, -1.0, 2.01e-08, -1.062e-09, -0.7481, 0.6636, -1.062e-09, -0.7481, 0.6636, -5.816e-10, -0.7481, -0.6636, 0.09311, -0.785, -0.6124, -2.524e-09, -1.0, 2.01e-08, -2.524e-09, -1.0, 2.01e-08, -8.808e-10, 3.381e-07, -1.0, 0.0537, -4.082e-07, -0.9986, 0.09311, -0.785, -0.6124, -5.816e-10, -0.7481, -0.6636, 0.0, 1.0, -3.433e-08, 0.0, 1.0, -3.433e-08, 0.0, 1.0, -2.289e-08, 0.0, 1.0, -2.289e-08, 0.0, 1.0, -3.433e-08, -0.2198, 0.9755, 0.0, -0.1914, 0.9815, 0.0, -0.215, 0.9484, -0.2329, -0.2198, 0.9755, 0.0, -0.215, 0.9484, -0.2329, -0.191, 0.9705, -0.1474, -0.2138, 0.9456, -0.2453, -0.07668, 0.9934, 0.08498, -0.1148, 0.9915, 0.06127, -0.06318, 0.9873, 0.1456, -0.07668, 0.9934, 0.08498, -0.1524, 0.9881, -0.02295, -0.1148, 0.9915, 0.06127, -0.2138, 0.9456, -0.2453, -0.191, 0.9705, -0.1474, -0.1524, 0.9881, -0.02295, -0.07668, 0.9934, 0.08498, -0.07668, 0.9934, 0.08498, -0.06318, 0.9873, 0.1456, 0.07584, 0.9692, 0.2342, 0.05407, 0.9659, 0.2532, 0.05407, 0.9659, 0.2532, 0.07584, 0.9692, 0.2342, 0.1242, 0.9782, 0.1665, 0.1064, 0.9943, -5.575e-09, 0.1064, 0.9943, -5.575e-09, 0.1242, 0.9782, 0.1665, 0.1379, 0.9904, 0.0, 0.0, 1.0, -1.144e-08, 0.0, 1.0, -1.144e-08, 0.0, 1.0, -2.289e-08, 0.0, 1.0, -2.289e-08, 0.0, 1.0, -1.144e-08, -0.2198, 0.9755, 0.0, -0.215, 0.9484, 0.2329, -0.1914, 0.9815, 0.0, -0.2198, 0.9755, 0.0, -0.2138, 0.9456, 0.2453, -0.191, 0.9705, 0.1474, -0.215, 0.9484, 0.2329, -0.07668, 0.9934, -0.08498, -0.06318, 0.9873, -0.1456, -0.1148, 0.9915, -0.06127, -0.07668, 0.9934, -0.08498, -0.1148, 0.9915, -0.06127, -0.1524, 0.9881, 0.02295, -0.2138, 0.9456, 0.2453, -0.07668, 0.9934, -0.08498, -0.1524, 0.9881, 0.02295, -0.191, 0.9705, 0.1474, -0.07668, 0.9934, -0.08498, 0.05407, 0.9659, -0.2532, 0.07584, 0.9692, -0.2342, -0.06318, 0.9873, -0.1456, 0.05407, 0.9659, -0.2532, 0.1064, 0.9943, -5.575e-09, 0.1242, 0.9782, -0.1665, 0.07584, 0.9692, -0.2342, 0.1064, 0.9943, -5.575e-09, 0.1379, 0.9904, 0.0, 0.1242, 0.9782, -0.1665, 0.0, -1.0, 1.153e-08, 0.0, -1.0, 1.153e-08, 0.0, -1.0, 1.153e-08, 0.0, -1.0, 2.307e-08, 0.0, -1.0, 2.307e-08, 0.0, -1.0, 1.153e-08, -0.193, -0.9812, 6.879e-08, -0.1982, -0.9715, -0.1297, -0.2155, -0.9429, -0.2542, -0.193, -0.9812, 7.2e-08, -0.1982, -0.9715, -0.1297, -0.2145, -0.9389, -0.2694, -0.1912, -0.9697, -0.1519, -0.2155, -0.9429, -0.2542, -0.07668, -0.9934, 0.08498, -0.06318, -0.9873, 0.1456, -0.1148, -0.9915, 0.06127, -0.07668, -0.9934, 0.08498, -0.1148, -0.9915, 0.06127, -0.1524, -0.9881, -0.02295, -0.2145, -0.9389, -0.2694, -0.07668, -0.9934, 0.08498, -0.1524, -0.9881, -0.02295, -0.1912, -0.9697, -0.1519, -0.07668, -0.9934, 0.08498, 0.05407, -0.9659, 0.2532, 0.07584, -0.9692, 0.2342, -0.06318, -0.9873, 0.1456, 0.05407, -0.9659, 0.2532, 0.1064, -0.9943, 5.575e-09, 0.1242, -0.9782, 0.1665, 0.07584, -0.9692, 0.2342, 0.1064, -0.9943, 5.575e-09, 0.1379, -0.9904, 0.0, 0.1242, -0.9782, 0.1665, 0.0, -1.0, 3.46e-08, 0.0, -1.0, 3.46e-08, 0.0, -1.0, 2.307e-08, 0.0, -1.0, 2.307e-08, 0.0, -1.0, 3.46e-08, 0.0, -1.0, 3.46e-08, -0.193, -0.9812, 6.879e-08, -0.193, -0.9812, 7.2e-08, -0.2155, -0.9429, 0.2542, -0.1982, -0.9715, 0.1297, -0.1982, -0.9715, 0.1297, -0.2155, -0.9429, 0.2542, -0.1912, -0.9697, 0.1519, -0.2145, -0.9389, 0.2694, -0.07668, -0.9934, -0.08498, -0.1148, -0.9915, -0.06127, -0.06318, -0.9873, -0.1456, -0.07668, -0.9934, -0.08498, -0.1524, -0.9881, 0.02295, -0.1148, -0.9915, -0.06127, -0.2145, -0.9389, 0.2694, -0.1912, -0.9697, 0.1519, -0.1524, -0.9881, 0.02295, -0.07668, -0.9934, -0.08498, -0.07668, -0.9934, -0.08498, -0.06318, -0.9873, -0.1456, 0.07584, -0.9692, -0.2342, 0.05407, -0.9659, -0.2532, 0.05407, -0.9659, -0.2532, 0.07584, -0.9692, -0.2342, 0.1242, -0.9782, -0.1665, 0.1064, -0.9943, 5.575e-09, 0.1064, -0.9943, 5.575e-09, 0.1242, -0.9782, -0.1665, 0.1379, -0.9904, 0.0, 0.003682, -0.9995, 0.03242, 0.004939, -0.9993, 0.03619, 0.01072, -0.9985, 0.05349, 0.01072, -0.9985, 0.05349, -0.002142, -0.9999, 0.01498, -0.002142, -0.9999, 0.01498, 0.004939, -0.9993, 0.03619, 0.003682, -0.9995, 0.03242])] * 3)])

# ---- objects
ob_spear = bpy.data.objects.new('Spear', me_mesh)

# ---- transforms, parenting, visibility, modifiers, constraints
ob_spear.location = (0.05699, 0.4926, 0.6705)
ob_spear.rotation_euler = (0.6014, 0.02211, 1.674)
ob_spear.scale = (0.01, 0.01, 0.008444)
ob_spear.color = (0.8, 0.8, 0.8, 1.0)
ob_spear.lineart.crease_threshold = 0.0

# ---- collection membership
col_collection_1.objects.link(ob_spear)

# ---- scene / render settings (as saved in the file)
scene.frame_start = 0; scene.frame_end = 250; scene.frame_set(15)
scene.render.engine = 'CYCLES'
scene.render.resolution_percentage = 50
scene.render.dither_intensity = 0.0
scene.cycles.use_denoising = False
scene.cycles.samples = 128
scene.cycles.sampling_pattern = 'TABULATED_SOBOL'
scene.cycles.light_sampling_threshold = 0.0
scene.cycles.use_adaptive_sampling = False
scene.cycles.use_light_tree = False
scene.cycles.blur_glossy = 0.0
scene.cycles.sample_clamp_indirect = 0.0
scene.view_settings.view_transform = 'Standard'
bpy.context.view_layer.update()

# ---- added for rendering (the .blend has no active camera and no usable light): camera, sun
cam_auto = bpy.data.cameras.new('AutoCamera')
cam_auto.lens = 50.0
cam_auto.sensor_width = 36.0
cam_auto.clip_end = 1000.0
ob_auto_camera = bpy.data.objects.new('AutoCamera', cam_auto)
scene.collection.objects.link(ob_auto_camera)
ob_auto_camera.location = (1.83612, -1.60227, 2.08431)
ob_auto_camera.rotation_euler = (1.09748, -7.21219e-08, 0.694738)
scene.camera = ob_auto_camera
light_auto_sun = bpy.data.lights.new('AutoSun', 'SUN')
light_auto_sun.energy = 3.0
light_auto_sun.angle = 0.0523599
ob_auto_sun = bpy.data.objects.new('AutoSun', light_auto_sun)
scene.collection.objects.link(ob_auto_sun)
ob_auto_sun.rotation_euler = (0.872665, 0.174533, 0.523599)
bpy.context.view_layer.update()
